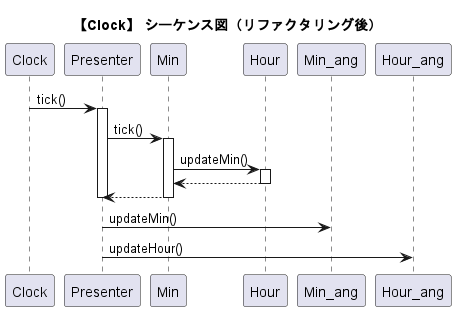

The diagram above was rendered by PlantUML. Its source (embedded in the PNG):
@startuml clock_seq_push_refactor
title "【Clock】 シーケンス図（リファクタリング後）"


Clock -> Presenter : tick()
activate Presenter

Presenter -> Min : tick()

activate Min
Min -> Hour : updateMin()
activate Hour
Hour --> Min
deactivate Hour

Min --> Presenter
deactivate Min

deactivate Presenter

Presenter -> Min_ang  : updateMin()
Presenter -> Hour_ang : updateHour()

@enduml